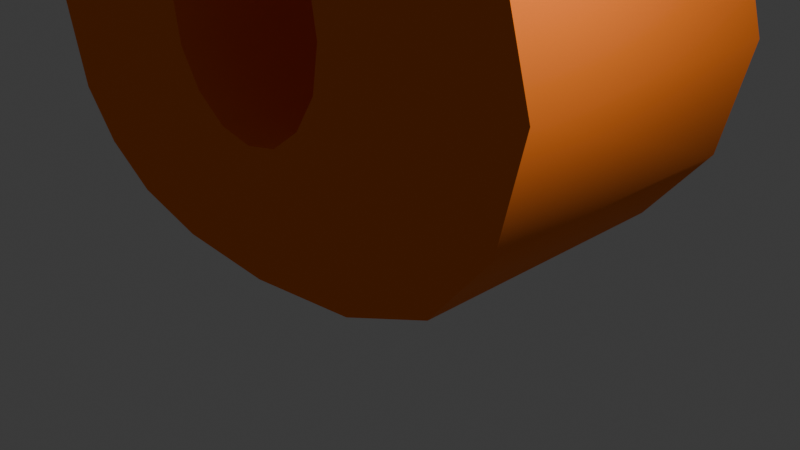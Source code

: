 # Source: eight.blend  (saved by Blender 4.5.90; exported with 4.5.12 LTS)
import bpy
from mathutils import Matrix  # noqa: F401  (used for matrix-valued properties, if any)

bpy.ops.wm.read_factory_settings(use_empty=True)
scene = bpy.context.scene
scene.name = 'Scene'

# ---- collections
col_collection = bpy.data.collections.new('Collection'); scene.collection.children.link(col_collection)

# ---- materials (node trees are filled in below, after node groups)
mat_color_14093196 = bpy.data.materials.new('color_14093196')
mat_color_14093196.diffuse_color = (0.8431, 0.04314, 0.549, 1.0)

# ---- material node trees
mat_color_14093196.use_nodes = True; mat_color_14093196.node_tree.nodes.clear()
_N = mat_color_14093196.node_tree.nodes; _L = mat_color_14093196.node_tree.links
n0 = _N.new('ShaderNodeBsdfPrincipled'); n0.name = 'Principled BSDF'; n0.location = (10, 300)
n0.inputs[0].default_value = (1.0, 0.2122, 0.01229, 1.0)
n0.inputs[2].default_value = 1.0
n1 = _N.new('ShaderNodeOutputMaterial'); n1.name = 'Material Output'; n1.location = (300, 300)
_L.new(n0.outputs[0], n1.inputs[0])
n1.is_active_output = True

# ---- world
world_world = bpy.data.worlds.new('World'); scene.world = world_world
world_world.use_nodes = True; world_world.node_tree.nodes.clear()
_N = world_world.node_tree.nodes; _L = world_world.node_tree.links
n0 = _N.new('ShaderNodeOutputWorld'); n0.name = 'World Output'; n0.location = (300, 300)
n1 = _N.new('ShaderNodeBackground'); n1.name = 'Background'; n1.location = (10, 300)
n1.inputs[0].default_value = (0.05088, 0.05088, 0.05088, 1.0)
_L.new(n1.outputs[0], n0.inputs[0])
n0.is_active_output = True
world_world.color = (0.05088, 0.05088, 0.05088)
world_world.sun_shadow_jitter_overblur = 0.0

# ---- cameras
cam_camera = bpy.data.cameras.new('Camera')
cam_camera.clip_end = 100.0
cam_camera.ortho_scale = 7.314

# ---- lights
light_light = bpy.data.lights.new('Light', 'POINT')
light_light.energy = 1000.0
light_light.shadow_soft_size = 0.1

# ---- meshes
me_object_1 = bpy.data.meshes.new('Object_1')
me_object_1.from_pydata([(87.6, 7.535, -4.0), (84.67, 7.723, -4.0), (87.18, 8.931, -4.0), (82.93, 8.881, -4.0), (83.41, 10.78, -4.0), (83.47, 8.968, -4.0), (84.33, 8.621, -4.0), (83.95, 8.882, -4.0), (86.18, 9.866, -4.0), (83.96, 10.9, -4.0), (84.59, 8.223, -4.0), (82.24, 8.211, -4.0), (80.77, 9.866, -4.0), (82.51, 8.617, -4.0), (79.26, 7.512, -4.0), (79.72, 9.006, -4.0), (82.15, 7.693, -4.0), (84.43, 11.25, -4.0), (84.77, 11.78, -4.0), (84.88, 12.45, -4.0), (84.77, 13.11, -4.0), (87.96, 12.57, -4.0), (87.58, 14.12, -4.0), (86.65, 15.24, -4.0), (84.44, 13.64, -4.0), (87.52, 11.01, -4.0), (82.88, 10.89, -4.0), (80.82, 15.59, -4.0), (81.95, 15.9, -4.0), (82.43, 13.65, -4.0), (82.1, 13.12, -4.0), (80.0, 15.07, -4.0), (81.99, 12.45, -4.0), (82.09, 11.76, -4.0), (79.38, 10.91, -4.0), (82.41, 11.23, -4.0), (79.95, 10.31, -4.0), (83.97, 14.0, -4.0), (85.26, 15.81, -4.0), (83.45, 14.11, -4.0), (83.5, 16.0, -4.0), (82.91, 14.0, -4.0), (78.92, 12.56, -4.0), (79.41, 14.36, -4.0), (86.18, 9.866, 0.0), (87.18, 8.931, 0.0), (87.6, 7.535, 0.0), (87.52, 11.01, 0.0), (82.24, 8.211, 0.0), (82.15, 7.693, 0.0), (82.51, 8.617, 0.0), (82.93, 8.881, 0.0), (83.47, 8.968, 0.0), (83.95, 8.882, 0.0), (84.33, 8.621, 0.0), (84.59, 8.223, 0.0), (84.67, 7.723, 0.0), (79.26, 7.512, 0.0), (79.72, 9.006, 0.0), (80.77, 9.866, 0.0), (86.65, 15.24, 0.0), (87.58, 14.12, 0.0), (87.96, 12.57, 0.0), (82.1, 13.12, 0.0), (81.99, 12.45, 0.0), (82.43, 13.65, 0.0), (82.91, 14.0, 0.0), (83.45, 14.11, 0.0), (83.97, 14.0, 0.0), (84.44, 13.64, 0.0), (84.77, 13.11, 0.0), (84.88, 12.45, 0.0), (84.77, 11.78, 0.0), (84.43, 11.25, 0.0), (83.96, 10.9, 0.0), (83.41, 10.78, 0.0), (82.88, 10.89, 0.0), (82.41, 11.23, 0.0), (82.09, 11.76, 0.0), (85.26, 15.81, 0.0), (79.95, 10.31, 0.0), (79.38, 10.91, 0.0), (78.92, 12.56, 0.0), (79.41, 14.36, 0.0), (80.0, 15.07, 0.0), (80.82, 15.59, 0.0), (81.95, 15.9, 0.0), (83.5, 16.0, 0.0), (86.54, 5.407, -4.0), (84.58, 7.204, -4.0), (87.33, 6.362, -4.0), (83.26, 4.562, -4.0), (83.92, 6.523, -4.0), (85.19, 4.773, -4.0), (79.59, 6.25, -4.0), (82.24, 7.187, -4.0), (80.57, 5.241, -4.0), (84.32, 6.791, -4.0), (83.41, 6.433, -4.0), (82.91, 6.521, -4.0), (81.75, 4.732, -4.0), (82.5, 6.784, -4.0), (87.33, 6.362, 0.0), (86.54, 5.407, 0.0), (85.19, 4.773, 0.0), (83.26, 4.562, 0.0), (81.75, 4.732, 0.0), (80.57, 5.241, 0.0), (84.58, 7.204, 0.0), (84.32, 6.791, 0.0), (83.92, 6.523, 0.0), (83.41, 6.433, 0.0), (82.91, 6.521, 0.0), (82.5, 6.784, 0.0), (82.24, 7.187, 0.0), (79.59, 6.25, 0.0), (79.59, 6.25, 0.0), (82.24, 7.187, 0.0), (82.91, 6.521, 0.0), (83.92, 6.523, 0.0), (84.32, 6.791, 0.0), (82.5, 6.784, 0.0), (84.58, 7.204, 0.0), (80.57, 5.241, 0.0), (81.75, 4.732, 0.0), (83.26, 4.562, 0.0), (86.54, 5.407, 0.0), (81.75, 4.732, -4.0), (82.91, 6.521, -4.0), (84.32, 6.791, -4.0), (83.26, 4.562, -4.0), (80.0, 15.07, -4.0), (79.41, 14.36, -4.0), (82.1, 13.12, -4.0), (81.99, 12.45, -4.0), (82.43, 13.65, -4.0), (82.15, 7.693, -4.0), (81.95, 15.9, -4.0), (82.51, 8.617, -4.0), (80.82, 15.59, -4.0), (79.59, 6.25, -4.0), (87.18, 8.931, 0.0), (82.88, 10.89, -4.0), (84.77, 13.11, 0.0), (79.38, 10.91, -4.0), (84.44, 13.64, 0.0), (87.6, 7.535, 0.0), (87.18, 8.931, -4.0), (82.91, 14.0, -4.0), (83.47, 8.968, 0.0), (86.65, 15.24, 0.0), (83.92, 6.523, -4.0), (78.92, 12.56, 0.0), (83.5, 16.0, -4.0), (84.77, 13.11, -4.0), (86.18, 9.866, 0.0), (86.18, 9.866, 0.0), (83.47, 8.968, -4.0), (85.26, 15.81, -4.0), (84.59, 8.223, -4.0), (79.26, 7.512, -4.0), (80.0, 15.07, 0.0), (79.41, 14.36, 0.0), (84.67, 7.723, -4.0), (83.95, 8.882, -4.0), (84.77, 11.78, -4.0), (83.41, 6.433, -4.0), (83.41, 10.78, -4.0), (84.44, 13.64, -4.0), (87.6, 7.535, -4.0), (78.92, 12.56, -4.0), (82.41, 11.23, -4.0), (87.52, 11.01, 0.0), (84.43, 11.25, -4.0), (79.38, 10.91, 0.0), (83.95, 8.882, 0.0), (83.97, 14.0, -4.0), (80.77, 9.866, 0.0), (80.77, 9.866, 0.0), (83.96, 10.9, -4.0), (79.72, 9.006, -4.0), (84.33, 8.621, -4.0), (82.24, 8.211, -4.0), (85.26, 15.81, 0.0), (86.18, 9.866, -4.0), (86.18, 9.866, -4.0), (82.09, 11.76, -4.0), (87.33, 6.362, -4.0), (85.19, 4.773, 0.0), (82.93, 8.881, -4.0), (87.96, 12.57, -4.0), (82.1, 13.12, 0.0), (80.77, 9.866, -4.0), (80.77, 9.866, -4.0), (82.24, 8.211, 0.0), (82.15, 7.693, 0.0), (82.43, 13.65, 0.0), (82.51, 8.617, 0.0), (81.95, 15.9, 0.0), (84.59, 8.223, 0.0), (83.45, 14.11, -4.0), (84.67, 7.723, 0.0), (79.26, 7.512, 0.0), (82.93, 8.881, 0.0), (87.96, 12.57, 0.0), (81.99, 12.45, 0.0), (82.91, 14.0, 0.0), (83.45, 14.11, 0.0), (83.97, 14.0, 0.0), (87.58, 14.12, 0.0), (84.88, 12.45, 0.0), (87.58, 14.12, -4.0), (84.88, 12.45, -4.0), (84.43, 11.25, 0.0), (87.52, 11.01, -4.0), (83.96, 10.9, 0.0), (83.41, 6.433, 0.0), (83.41, 10.78, 0.0), (86.65, 15.24, -4.0), (82.88, 10.89, 0.0), (82.41, 11.23, 0.0), (87.33, 6.362, 0.0), (82.09, 11.76, 0.0), (79.95, 10.31, 0.0), (80.82, 15.59, 0.0), (79.95, 10.31, -4.0), (83.5, 16.0, 0.0), (86.54, 5.407, -4.0), (82.5, 6.784, -4.0), (84.77, 11.78, 0.0), (84.58, 7.204, -4.0), (82.24, 7.187, -4.0), (84.33, 8.621, 0.0), (79.72, 9.006, 0.0), (85.19, 4.773, -4.0), (80.57, 5.241, -4.0)], [], [(0, 1, 2), (3, 4, 5), (6, 7, 8), (9, 8, 7), (1, 10, 2), (8, 2, 10), (10, 6, 8), (11, 12, 13), (14, 15, 16), (12, 11, 15), (11, 16, 15), (17, 18, 8), (19, 20, 21), (21, 20, 22), (23, 22, 20), (20, 24, 23), (21, 25, 19), (18, 19, 25), (25, 8, 18), (3, 26, 4), (17, 8, 9), (7, 5, 9), (4, 9, 5), (13, 12, 3), (27, 28, 29), (30, 31, 29), (32, 33, 34), (35, 26, 12), (26, 3, 12), (33, 35, 12), (12, 36, 33), (36, 34, 33), (37, 38, 24), (39, 40, 37), (41, 40, 39), (41, 29, 28), (32, 42, 30), (27, 29, 31), (34, 42, 32), (43, 30, 42), (31, 30, 43), (44, 45, 147), (44, 147, 184), (45, 46, 169), (45, 169, 147), (47, 155, 185), (136, 182, 48), (136, 48, 49), (48, 182, 138), (48, 138, 50), (51, 50, 138), (51, 138, 189), (52, 51, 189), (52, 189, 157), (53, 52, 157), (53, 157, 164), (54, 53, 164), (54, 164, 181), (55, 54, 181), (55, 181, 159), (56, 55, 159), (56, 159, 163), (57, 58, 180), (57, 180, 160), (192, 180, 58), (192, 58, 59), (60, 61, 211), (60, 211, 218), (61, 62, 190), (61, 190, 211), (47, 214, 190), (47, 190, 62), (47, 185, 214), (134, 133, 63), (134, 63, 64), (63, 133, 135), (63, 135, 65), (66, 65, 135), (66, 135, 148), (67, 66, 148), (67, 148, 200), (68, 67, 200), (68, 200, 176), (69, 68, 176), (69, 176, 168), (70, 69, 168), (70, 168, 154), (71, 70, 154), (71, 154, 212), (72, 71, 212), (72, 212, 165), (73, 72, 165), (73, 165, 173), (73, 173, 179), (73, 179, 74), (74, 179, 167), (74, 167, 75), (75, 167, 142), (75, 142, 76), (76, 142, 171), (76, 171, 77), (77, 171, 186), (77, 186, 78), (78, 186, 134), (78, 134, 64), (79, 60, 218), (177, 80, 225), (193, 177, 225), (80, 81, 144), (80, 144, 225), (81, 82, 170), (81, 170, 144), (170, 82, 83), (170, 83, 132), (83, 84, 131), (83, 131, 132), (85, 139, 131), (85, 131, 84), (86, 139, 85), (156, 199, 141), (172, 229, 156), (149, 217, 203), (175, 215, 149), (201, 141, 199), (213, 215, 156), (232, 199, 156), (194, 197, 178), (178, 233, 194), (195, 194, 233), (202, 195, 233), (209, 143, 204), (150, 143, 209), (172, 204, 210), (213, 156, 229), (206, 198, 196), (38, 37, 40), (87, 153, 86), (87, 158, 153), (88, 89, 90), (23, 24, 38), (40, 41, 28), (86, 137, 139), (86, 153, 137), (91, 92, 93), (94, 95, 96), (79, 158, 87), (79, 218, 158), (1, 0, 89), (90, 89, 0), (97, 89, 88), (88, 93, 97), (92, 97, 93), (98, 92, 91), (91, 99, 98), (91, 100, 99), (101, 99, 100), (101, 96, 95), (16, 95, 14), (100, 96, 101), (14, 95, 94), (102, 187, 46), (169, 46, 187), (102, 103, 227), (102, 227, 187), (103, 104, 227), (104, 234, 227), (104, 105, 130), (104, 130, 234), (130, 105, 106), (130, 106, 127), (106, 107, 235), (106, 235, 127), (108, 56, 163), (108, 163, 230), (109, 108, 230), (109, 230, 129), (109, 129, 151), (109, 151, 110), (110, 151, 166), (110, 166, 111), (111, 166, 128), (111, 128, 112), (112, 128, 228), (112, 228, 113), (113, 228, 231), (113, 231, 114), (136, 49, 231), (114, 231, 49), (107, 115, 140), (107, 140, 235), (160, 140, 57), (115, 57, 140), (198, 224, 196), (150, 183, 145), (210, 204, 143), (145, 143, 150), (229, 172, 210), (215, 175, 156), (217, 149, 215), (232, 156, 175), (220, 178, 219), (222, 178, 220), (217, 219, 203), (191, 196, 161), (224, 161, 196), (205, 174, 222), (197, 203, 178), (219, 178, 203), (207, 226, 206), (208, 145, 183), (207, 208, 226), (226, 208, 183), (198, 206, 226), (174, 205, 152), (161, 162, 191), (162, 152, 191), (205, 191, 152), (223, 222, 174), (178, 222, 223), (146, 141, 201), (201, 122, 146), (126, 120, 188), (125, 188, 119), (119, 216, 125), (125, 216, 118), (121, 124, 118), (123, 124, 121), (125, 118, 124), (126, 221, 122), (120, 126, 122), (221, 146, 122), (119, 188, 120), (116, 123, 117), (116, 117, 202), (121, 117, 123), (195, 202, 117)])
me_object_1.polygons.foreach_set('use_smooth', [0, 0, 0, 0, 0, 0, 0, 0, 0, 0, 0, 0, 0, 0, 0, 0, 0, 0, 0, 0, 0, 0, 0, 0, 0, 0, 0, 0, 0, 0, 0, 0, 0, 0, 0, 0, 0, 0, 0, 0, 0, 1, 1, 1, 1, 1, 1, 1, 1, 1, 1, 1, 1, 1, 1, 1, 1, 1, 1, 1, 1, 1, 1, 1, 1, 1, 1, 1, 1, 1, 1, 1, 1, 1, 1, 1, 1, 1, 1, 1, 1, 1, 1, 1, 1, 1, 1, 1, 1, 1, 1, 1, 1, 1, 1, 1, 1, 1, 1, 1, 1, 1, 1, 1, 1, 1, 1, 1, 1, 1, 1, 1, 1, 1, 1, 1, 1, 1, 1, 0, 0, 0, 0, 0, 0, 0, 0, 0, 0, 0, 0, 0, 0, 0, 0, 0, 1, 1, 0, 0, 0, 1, 1, 0, 0, 1, 1, 0, 0, 1, 0, 0, 0, 0, 0, 0, 0, 0, 0, 0, 1, 1, 1, 1, 1, 1, 1, 1, 1, 1, 1, 1, 1, 1, 1, 1, 1, 1, 1, 1, 1, 1, 1, 1, 1, 1, 1, 1, 1, 1, 1, 1, 0, 0, 0, 0, 0, 0, 0, 0, 0, 0, 0, 0, 0, 0, 0, 0, 0, 0, 0, 0, 0, 0, 0, 0, 0, 0, 0, 0, 0, 0, 0, 0, 0, 0, 0, 0, 0, 1, 0, 0, 0, 0, 0, 0])
_ca = me_object_1.color_attributes.new('Color', 'FLOAT_COLOR', 'POINT')
_ca.data.foreach_set('color', [1.0, 0.2122, 0.01229, 1.0, 1.0, 0.2122, 0.01229, 1.0, 1.0, 0.2122, 0.01229, 1.0, 1.0, 0.2122, 0.01229, 1.0, 1.0, 0.2122, 0.01229, 1.0, 1.0, 0.2122, 0.01229, 1.0, 1.0, 0.2122, 0.01229, 1.0, 1.0, 0.2122, 0.01229, 1.0, 1.0, 0.2122, 0.01229, 1.0, 1.0, 0.2122, 0.01229, 1.0, 1.0, 0.2122, 0.01229, 1.0, 1.0, 0.2122, 0.01229, 1.0, 1.0, 0.2122, 0.01229, 1.0, 1.0, 0.2122, 0.01229, 1.0, 1.0, 0.2122, 0.01229, 1.0, 1.0, 0.2122, 0.01229, 1.0, 1.0, 0.2122, 0.01229, 1.0, 1.0, 0.2122, 0.01229, 1.0, 1.0, 0.2122, 0.01229, 1.0, 1.0, 0.2122, 0.01229, 1.0, 1.0, 0.2122, 0.01229, 1.0, 1.0, 0.2122, 0.01229, 1.0, 1.0, 0.2122, 0.01229, 1.0, 1.0, 0.2122, 0.01229, 1.0, 1.0, 0.2122, 0.01229, 1.0, 1.0, 0.2122, 0.01229, 1.0, 1.0, 0.2122, 0.01229, 1.0, 1.0, 0.2122, 0.01229, 1.0, 1.0, 0.2122, 0.01229, 1.0, 1.0, 0.2122, 0.01229, 1.0, 1.0, 0.2122, 0.01229, 1.0, 1.0, 0.2122, 0.01229, 1.0, 1.0, 0.2122, 0.01229, 1.0, 1.0, 0.2122, 0.01229, 1.0, 1.0, 0.2122, 0.01229, 1.0, 1.0, 0.2122, 0.01229, 1.0, 1.0, 0.2122, 0.01229, 1.0, 1.0, 0.2122, 0.01229, 1.0, 1.0, 0.2122, 0.01229, 1.0, 1.0, 0.2122, 0.01229, 1.0, 1.0, 0.2122, 0.01229, 1.0, 1.0, 0.2122, 0.01229, 1.0, 1.0, 0.2122, 0.01229, 1.0, 1.0, 0.2122, 0.01229, 1.0, 1.0, 0.2122, 0.01229, 1.0, 1.0, 0.2122, 0.01229, 1.0, 1.0, 0.2122, 0.01229, 1.0, 1.0, 0.2122, 0.01229, 1.0, 1.0, 0.2122, 0.01229, 1.0, 1.0, 0.2122, 0.01229, 1.0, 1.0, 0.2122, 0.01229, 1.0, 1.0, 0.2122, 0.01229, 1.0, 1.0, 0.2122, 0.01229, 1.0, 1.0, 0.2122, 0.01229, 1.0, 1.0, 0.2122, 0.01229, 1.0, 1.0, 0.2122, 0.01229, 1.0, 1.0, 0.2122, 0.01229, 1.0, 1.0, 0.2122, 0.01229, 1.0, 1.0, 0.2122, 0.01229, 1.0, 1.0, 0.2122, 0.01229, 1.0, 1.0, 0.2122, 0.01229, 1.0, 1.0, 0.2122, 0.01229, 1.0, 1.0, 0.2122, 0.01229, 1.0, 1.0, 0.2122, 0.01229, 1.0, 1.0, 0.2122, 0.01229, 1.0, 1.0, 0.2122, 0.01229, 1.0, 1.0, 0.2122, 0.01229, 1.0, 1.0, 0.2122, 0.01229, 1.0, 1.0, 0.2122, 0.01229, 1.0, 1.0, 0.2122, 0.01229, 1.0, 1.0, 0.2122, 0.01229, 1.0, 1.0, 0.2122, 0.01229, 1.0, 1.0, 0.2122, 0.01229, 1.0, 1.0, 0.2122, 0.01229, 1.0, 1.0, 0.2122, 0.01229, 1.0, 1.0, 0.2122, 0.01229, 1.0, 1.0, 0.2122, 0.01229, 1.0, 1.0, 0.2122, 0.01229, 1.0, 1.0, 0.2122, 0.01229, 1.0, 1.0, 0.2122, 0.01229, 1.0, 1.0, 0.2122, 0.01229, 1.0, 1.0, 0.2122, 0.01229, 1.0, 1.0, 0.2122, 0.01229, 1.0, 1.0, 0.2122, 0.01229, 1.0, 1.0, 0.2122, 0.01229, 1.0, 1.0, 0.2122, 0.01229, 1.0, 1.0, 0.2122, 0.01229, 1.0, 1.0, 0.2122, 0.01229, 1.0, 1.0, 0.2122, 0.01229, 1.0, 1.0, 0.2122, 0.01229, 1.0, 1.0, 0.2122, 0.01229, 1.0, 1.0, 0.2122, 0.01229, 1.0, 1.0, 0.2122, 0.01229, 1.0, 1.0, 0.2122, 0.01229, 1.0, 1.0, 0.2361, 0.04216, 1.0, 1.0, 0.2122, 0.01229, 1.0, 1.0, 0.2122, 0.01229, 1.0, 1.0, 0.2122, 0.01229, 1.0, 1.0, 0.2122, 0.01229, 1.0, 1.0, 0.2122, 0.01229, 1.0, 1.0, 0.2122, 0.01229, 1.0, 1.0, 0.2122, 0.01229, 1.0, 1.0, 0.2122, 0.01229, 1.0, 1.0, 0.2122, 0.01229, 1.0, 1.0, 0.2122, 0.01229, 1.0, 1.0, 0.2122, 0.01229, 1.0, 1.0, 0.2122, 0.01229, 1.0, 1.0, 0.2122, 0.01229, 1.0, 1.0, 0.2122, 0.01229, 1.0, 1.0, 0.2122, 0.01229, 1.0, 1.0, 0.2122, 0.01229, 1.0, 1.0, 0.2122, 0.01229, 1.0, 1.0, 0.2122, 0.01229, 1.0, 1.0, 0.2122, 0.01229, 1.0, 1.0, 0.2122, 0.01229, 1.0, 1.0, 0.2122, 0.01229, 1.0, 1.0, 0.2122, 0.01229, 1.0, 1.0, 0.2122, 0.01229, 1.0, 1.0, 0.2122, 0.01229, 1.0, 1.0, 0.2122, 0.01229, 1.0, 1.0, 0.2122, 0.01229, 1.0, 1.0, 0.2122, 0.01229, 1.0, 1.0, 0.2122, 0.01229, 1.0, 1.0, 0.2122, 0.01229, 1.0, 1.0, 0.2122, 0.01229, 1.0, 1.0, 0.2122, 0.01229, 1.0, 1.0, 0.2122, 0.01229, 1.0, 1.0, 0.2122, 0.01229, 1.0, 1.0, 0.2122, 0.01229, 1.0, 1.0, 0.2122, 0.01229, 1.0, 1.0, 0.2122, 0.01229, 1.0, 1.0, 0.2122, 0.01229, 1.0, 1.0, 0.2122, 0.01229, 1.0, 1.0, 0.2122, 0.01229, 1.0, 1.0, 0.2122, 0.01229, 1.0, 1.0, 0.2122, 0.01229, 1.0, 1.0, 0.2122, 0.01229, 1.0, 1.0, 0.2122, 0.01229, 1.0, 1.0, 0.2122, 0.01229, 1.0, 1.0, 0.2122, 0.01229, 1.0, 1.0, 0.2361, 0.04216, 1.0, 1.0, 0.2122, 0.01229, 1.0, 1.0, 0.2122, 0.01229, 1.0, 1.0, 0.2122, 0.01229, 1.0, 1.0, 0.2122, 0.01229, 1.0, 1.0, 0.2122, 0.01229, 1.0, 1.0, 0.2122, 0.01229, 1.0, 1.0, 0.2122, 0.01229, 1.0, 1.0, 0.2122, 0.01229, 1.0, 1.0, 0.2122, 0.01229, 1.0, 1.0, 0.2122, 0.01229, 1.0, 1.0, 0.2122, 0.01229, 1.0, 1.0, 0.2122, 0.01229, 1.0, 1.0, 0.2122, 0.01229, 1.0, 1.0, 0.2122, 0.01229, 1.0, 1.0, 0.2122, 0.01229, 1.0, 1.0, 0.2122, 0.01229, 1.0, 1.0, 0.2122, 0.01229, 1.0, 1.0, 0.2122, 0.01229, 1.0, 1.0, 0.2122, 0.01229, 1.0, 1.0, 0.2122, 0.01229, 1.0, 1.0, 0.2122, 0.01229, 1.0, 1.0, 0.2122, 0.01229, 1.0, 1.0, 0.2122, 0.01229, 1.0, 1.0, 0.2122, 0.01229, 1.0, 1.0, 0.2122, 0.01229, 1.0, 1.0, 0.2122, 0.01229, 1.0, 1.0, 0.2122, 0.01229, 1.0, 1.0, 0.2122, 0.01229, 1.0, 1.0, 0.2122, 0.01229, 1.0, 1.0, 0.2122, 0.01229, 1.0, 1.0, 0.2122, 0.01229, 1.0, 1.0, 0.2122, 0.01229, 1.0, 1.0, 0.2122, 0.01229, 1.0, 1.0, 0.2122, 0.01229, 1.0, 1.0, 0.2122, 0.01229, 1.0, 1.0, 0.2122, 0.01229, 1.0, 1.0, 0.2122, 0.01229, 1.0, 1.0, 0.2122, 0.01229, 1.0, 1.0, 0.2122, 0.01229, 1.0, 1.0, 0.2122, 0.01229, 1.0, 1.0, 0.2122, 0.01229, 1.0, 1.0, 0.2122, 0.01229, 1.0, 1.0, 0.2122, 0.01229, 1.0, 1.0, 0.2122, 0.01229, 1.0, 1.0, 0.2122, 0.01229, 1.0, 1.0, 0.2122, 0.01229, 1.0, 1.0, 0.2122, 0.01229, 1.0, 1.0, 0.2122, 0.01229, 1.0, 1.0, 0.2122, 0.01229, 1.0, 1.0, 0.2122, 0.01229, 1.0, 1.0, 0.2122, 0.01229, 1.0, 1.0, 0.2122, 0.01229, 1.0, 1.0, 0.2122, 0.01229, 1.0, 1.0, 0.2122, 0.01229, 1.0, 1.0, 0.2122, 0.01229, 1.0, 1.0, 0.2122, 0.01229, 1.0, 1.0, 0.2122, 0.01229, 1.0, 1.0, 0.2122, 0.01229, 1.0, 1.0, 0.2122, 0.01229, 1.0, 1.0, 0.2122, 0.01229, 1.0, 1.0, 0.2122, 0.01229, 1.0, 1.0, 0.2122, 0.01229, 1.0, 1.0, 0.2122, 0.01229, 1.0, 1.0, 0.2122, 0.01229, 1.0, 1.0, 0.2122, 0.01229, 1.0, 1.0, 0.2122, 0.01229, 1.0, 1.0, 0.2122, 0.01229, 1.0, 1.0, 0.2122, 0.01229, 1.0, 1.0, 0.2122, 0.01229, 1.0, 1.0, 0.2122, 0.01229, 1.0, 1.0, 0.2122, 0.01229, 1.0, 1.0, 0.2122, 0.01229, 1.0, 1.0, 0.2122, 0.01229, 1.0, 1.0, 0.2122, 0.01229, 1.0, 1.0, 0.2122, 0.01229, 1.0, 1.0, 0.2122, 0.01229, 1.0, 1.0, 0.2122, 0.01229, 1.0, 1.0, 0.2122, 0.01229, 1.0, 1.0, 0.2122, 0.01229, 1.0, 1.0, 0.2122, 0.01229, 1.0, 1.0, 0.2122, 0.01229, 1.0, 1.0, 0.2122, 0.01229, 1.0, 1.0, 0.2122, 0.01229, 1.0, 1.0, 0.2122, 0.01229, 1.0, 1.0, 0.2122, 0.01229, 1.0, 1.0, 0.2122, 0.01229, 1.0, 1.0, 0.2122, 0.01229, 1.0, 1.0, 0.2122, 0.01229, 1.0, 1.0, 0.2122, 0.01229, 1.0, 1.0, 0.2122, 0.01229, 1.0, 1.0, 0.2122, 0.01229, 1.0, 1.0, 0.2122, 0.01229, 1.0, 1.0, 0.2122, 0.01229, 1.0, 1.0, 0.2122, 0.01229, 1.0, 1.0, 0.2122, 0.01229, 1.0])
me_object_1.materials.append(mat_color_14093196)
me_object_1.update()
me_object_1.normals_split_custom_set([tuple(v) for v in zip(*[iter([0.0, 0.0, -1.0, 0.0, 0.0, -1.0, 0.0, 0.0, -1.0, 0.0, 0.0, -1.0, 0.0, 0.0, -1.0, 0.0, 0.0, -1.0, 0.0, 0.0, -1.0, 0.0, 0.0, -1.0, 0.0, 0.0, -1.0, 0.0, 0.0, -1.0, 0.0, 0.0, -1.0, 0.0, 0.0, -1.0, 0.0, 0.0, -1.0, 0.0, 0.0, -1.0, 0.0, 0.0, -1.0, 0.0, 0.0, -1.0, 0.0, 0.0, -1.0, 0.0, 0.0, -1.0, 0.0, 0.0, -1.0, 0.0, 0.0, -1.0, 0.0, 0.0, -1.0, 0.0, 0.0, -1.0, 0.0, 0.0, -1.0, 0.0, 0.0, -1.0, 0.0, 0.0, -1.0, 0.0, 0.0, -1.0, 0.0, 0.0, -1.0, 0.0, 0.0, -1.0, 0.0, 0.0, -1.0, 0.0, 0.0, -1.0, 0.0, 0.0, -1.0, 0.0, 0.0, -1.0, 0.0, 0.0, -1.0, 0.0, 0.0, -1.0, 0.0, 0.0, -1.0, 0.0, 0.0, -1.0, 0.0, 0.0, -1.0, 0.0, 0.0, -1.0, 0.0, 0.0, -1.0, 0.0, 0.0, -1.0, 0.0, 0.0, -1.0, 0.0, 0.0, -1.0, 0.0, 0.0, -1.0, 0.0, 0.0, -1.0, 0.0, 0.0, -1.0, 0.0, 0.0, -1.0, 0.0, 0.0, -1.0, 0.0, 0.0, -1.0, 0.0, 0.0, -1.0, 0.0, 0.0, -1.0, 0.0, 0.0, -1.0, 0.0, 0.0, -1.0, 0.0, 0.0, -1.0, 0.0, 0.0, -1.0, 0.0, 0.0, -1.0, 0.0, 0.0, -1.0, 0.0, 0.0, -1.0, 0.0, 0.0, -1.0, 0.0, 0.0, -1.0, 0.0, 0.0, -1.0, 0.0, 0.0, -1.0, 0.0, 0.0, -1.0, 0.0, 0.0, -1.0, 0.0, 0.0, -1.0, 0.0, 0.0, -1.0, 0.0, 0.0, -1.0, 0.0, 0.0, -1.0, 0.0, 0.0, -1.0, 0.0, 0.0, -1.0, 0.0, 0.0, -1.0, 0.0, 0.0, -1.0, 0.0, 0.0, -1.0, 0.0, 0.0, -1.0, 0.0, 0.0, -1.0, 0.0, 0.0, -1.0, 0.0, 0.0, -1.0, 0.0, 0.0, -1.0, 0.0, 0.0, -1.0, 0.0, 0.0, -1.0, 0.0, 0.0, -1.0, 0.0, 0.0, -1.0, 0.0, 0.0, -1.0, 0.0, 0.0, -1.0, 0.0, 0.0, -1.0, 0.0, 0.0, -1.0, 0.0, 0.0, -1.0, 0.0, 0.0, -1.0, 0.0, 0.0, -1.0, 0.0, 0.0, -1.0, 0.0, 0.0, -1.0, 0.0, 0.0, -1.0, 0.0, 0.0, -1.0, 0.0, 0.0, -1.0, 0.0, 0.0, -1.0, 0.0, 0.0, -1.0, 0.0, 0.0, -1.0, 0.0, 0.0, -1.0, 0.0, 0.0, -1.0, 0.0, 0.0, -1.0, 0.0, 0.0, -1.0, 0.0, 0.0, -1.0, 0.0, 0.0, -1.0, 0.0, 0.0, -1.0, 0.0, 0.0, -1.0, 0.0, 0.0, -1.0, 0.0, 0.0, -1.0, 0.0, 0.0, -1.0, 0.0, 0.0, -1.0, 0.0, 0.0, -1.0, 0.0, 0.0, -1.0, 0.0, 0.0, -1.0, 0.0, 0.0, -1.0, 0.0, 0.0, -1.0, 0.0, 0.0, -1.0, 0.0, 0.0, -1.0, 0.0, 0.0, -1.0, 0.0, 0.0, -1.0, 0.0, 0.0, -1.0, 0.0, 0.0, -1.0, 0.0, 0.0, -1.0, 0.0, 0.0, -1.0, 0.0, 0.0, -1.0, 0.0, 0.0, -1.0, 0.6844, 0.7291, 0.0, 0.8967, 0.4427, 0.0, 0.8042, 0.5944, 0.0, 0.6844, 0.7291, 0.0, 0.8042, 0.5944, 0.0, 0.6844, 0.7291, 0.0, 0.8967, 0.4427, 0.0, 0.9996, -0.02885, 0.0, 0.9895, 0.1445, 0.0, 0.8967, 0.4427, 0.0, 0.9895, 0.1445, 0.0, 0.8042, 0.5944, 0.0, 0.8357, -0.5491, 0.0, 0.6479, -0.7617, 0.0, 0.6479, -0.7617, 0.0, 0.9982, -0.05952, -5.21e-09, 0.9325, -0.3613, 0.0, 0.9325, -0.3613, 7.099e-10, 0.9982, -0.05952, -5.21e-09, 0.9325, -0.3613, 7.099e-10, 0.9984, 0.05612, 4.899e-09, 0.9325, -0.3613, 7.099e-10, 0.9325, -0.3613, 0.0, 0.6987, -0.7154, -1.496e-10, 0.9325, -0.3613, 7.099e-10, 0.6987, -0.7154, -1.496e-10, 0.6987, -0.7154, 0.0, 0.4088, -0.9126, 5.168e-09, 0.6987, -0.7154, 0.0, 0.6987, -0.7154, -1.496e-10, 0.4088, -0.9126, 5.168e-09, 0.6987, -0.7154, -1.496e-10, 0.2817, -0.9595, -6.674e-09, 0.05648, -0.9984, -2.85e-05, 0.4088, -0.9126, 5.168e-09, 0.2817, -0.9595, -6.674e-09, 0.05648, -0.9984, -2.85e-05, 0.2817, -0.9595, -6.674e-09, -0.05659, -0.9984, -4.235e-09, -0.3059, -0.9521, -2.868e-05, 0.05648, -0.9984, -2.85e-05, -0.05659, -0.9984, -4.235e-09, -0.3059, -0.9521, -2.868e-05, -0.05659, -0.9984, -4.235e-09, -0.4365, -0.8997, -5.766e-09, -0.6673, -0.7448, 5.875e-09, -0.3059, -0.9521, -2.868e-05, -0.4365, -0.8997, -5.766e-09, -0.6673, -0.7448, 5.875e-09, -0.4365, -0.8997, -5.766e-09, -0.7628, -0.6466, -6.105e-09, -0.9088, -0.4172, 5.354e-09, -0.6673, -0.7448, 5.875e-09, -0.7628, -0.6466, -6.105e-09, -0.9088, -0.4172, 5.354e-09, -0.7628, -0.6466, -6.105e-09, -0.9568, -0.2909, -6.459e-09, -0.9986, -0.05325, -1.863e-05, -0.9088, -0.4172, 5.354e-09, -0.9568, -0.2909, -6.459e-09, -0.9986, -0.05325, -1.863e-05, -0.9568, -0.2909, -6.459e-09, -0.9982, 0.06032, -5.212e-09, -0.999, 0.04567, 0.0, -0.7816, 0.6238, 0.0, -0.8909, 0.4543, 0.0, -0.999, 0.04567, 0.0, -0.8909, 0.4543, 0.0, -0.999, 0.04568, 9.68e-06, -0.6315, 0.7754, 0.0, -0.8909, 0.4543, 0.0, -0.7816, 0.6238, 0.0, -0.6315, 0.7754, 0.0, -0.7816, 0.6238, 0.0, -0.6315, 0.7754, 0.0, 0.653, 0.7574, 0.0, 0.9276, 0.3737, 0.0, 0.859, 0.512, 0.0, 0.653, 0.7574, 0.0, 0.859, 0.512, 0.0, 0.5228, 0.8525, 0.0, 0.9276, 0.3737, 0.0, 0.9998, -0.01922, 0.0, 0.9998, -0.01922, 1.081e-06, 0.9276, 0.3737, 0.0, 0.9998, -0.01922, 1.081e-06, 0.859, 0.512, 0.0, 0.8357, -0.5491, 0.0, 0.8357, -0.5491, -4.381e-07, 0.9998, -0.01922, 1.081e-06, 0.8357, -0.5491, 0.0, 0.9998, -0.01922, 1.081e-06, 0.9998, -0.01922, 0.0, 0.8357, -0.5491, 0.0, 0.6479, -0.7617, 0.0, 0.8357, -0.5491, -4.381e-07, 1.0, -0.002986, 0.0, 0.9372, -0.3487, 0.0, 0.9372, -0.3487, 6.313e-10, 1.0, -0.002986, 0.0, 0.9372, -0.3487, 6.313e-10, 1.0, -0.002956, 1.078e-07, 0.9372, -0.3487, 6.313e-10, 0.9372, -0.3487, 0.0, 0.735, -0.6781, 0.0, 0.9372, -0.3487, 6.313e-10, 0.735, -0.6781, 0.0, 0.7349, -0.6781, 5.048e-10, 0.477, -0.8789, -2.936e-05, 0.7349, -0.6781, 5.048e-10, 0.735, -0.6781, 0.0, 0.477, -0.8789, -2.936e-05, 0.735, -0.6781, 0.0, 0.3483, -0.9374, -2.481e-06, 0.07077, -0.9975, 6.687e-09, 0.477, -0.8789, -2.936e-05, 0.3483, -0.9374, -2.481e-06, 0.07077, -0.9975, 6.687e-09, 0.3483, -0.9374, -2.481e-06, -0.07544, -0.9972, -6.095e-09, -0.3639, -0.9314, 5.547e-09, 0.07077, -0.9975, 6.687e-09, -0.07544, -0.9972, -6.095e-09, -0.3639, -0.9314, 5.547e-09, -0.07544, -0.9972, -6.095e-09, -0.4939, -0.8695, -7.041e-09, -0.702, -0.7122, 4.944e-09, -0.3639, -0.9314, 5.547e-09, -0.4939, -0.8695, -7.041e-09, -0.702, -0.7122, 4.944e-09, -0.4939, -0.8695, -7.041e-09, -0.7851, -0.6194, -5.938e-09, -0.9144, -0.4049, 5.163e-09, -0.702, -0.7122, 4.944e-09, -0.7851, -0.6194, -5.938e-09, -0.9144, -0.4049, 5.163e-09, -0.7851, -0.6194, -5.938e-09, -0.9592, -0.2829, -6.196e-09, -0.9985, -0.05473, 4.816e-09, -0.9144, -0.4049, 5.163e-09, -0.9592, -0.2829, -6.196e-09, -0.9985, -0.05473, 4.816e-09, -0.9592, -0.2829, -6.196e-09, -0.9984, 0.05613, -4.875e-09, -0.9587, 0.2844, -2.747e-05, -0.9985, -0.05473, 4.816e-09, -0.9984, 0.05613, -4.875e-09, -0.9587, 0.2844, -2.747e-05, -0.9984, 0.05613, -4.875e-09, -0.9133, 0.4074, -5.191e-09, -0.7389, 0.6738, 5.066e-10, -0.9587, 0.2844, -2.747e-05, -0.9133, 0.4074, -5.191e-09, -0.7389, 0.6738, 5.066e-10, -0.9133, 0.4074, -5.191e-09, -0.7389, 0.6738, 0.0, -0.7389, 0.6738, 5.066e-10, -0.7389, 0.6738, 0.0, -0.4797, 0.8774, 0.0, -0.7389, 0.6738, 5.066e-10, -0.4797, 0.8774, 0.0, -0.3496, 0.9369, 0.0, -0.3496, 0.9369, 0.0, -0.4797, 0.8774, 0.0, -0.07405, 0.9973, 0.0, -0.3496, 0.9369, 0.0, -0.07405, 0.9973, 0.0, 0.06713, 0.9977, 0.0, 0.06713, 0.9977, 0.0, -0.07405, 0.9973, 0.0, 0.3456, 0.9384, 0.0, 0.06713, 0.9977, 0.0, 0.3456, 0.9384, 0.0, 0.4765, 0.8792, 0.0, 0.4765, 0.8792, 0.0, 0.3456, 0.9384, 0.0, 0.6976, 0.7165, 0.0, 0.4765, 0.8792, 0.0, 0.6976, 0.7165, 0.0, 0.7869, 0.6171, 0.0, 0.7869, 0.6171, 0.0, 0.6976, 0.7165, 0.0, 0.9204, 0.3909, 0.0, 0.7869, 0.6171, 0.0, 0.9204, 0.3909, 0.0, 0.9633, 0.2685, 0.0, 0.9633, 0.2685, 0.0, 0.9204, 0.3909, 0.0, 1.0, -0.002986, 0.0, 0.9633, 0.2685, 0.0, 1.0, -0.002986, 0.0, 1.0, -0.002956, 1.078e-07, 0.2838, 0.9589, 0.0, 0.653, 0.7574, 0.0, 0.5228, 0.8525, 0.0, -0.4778, -0.8785, 0.0, -0.6403, -0.7681, 0.0, -0.5582, -0.8297, 0.0, -0.4778, -0.8785, 0.0, -0.4778, -0.8785, 0.0, -0.5582, -0.8297, 0.0, -0.6403, -0.7681, 0.0, -0.9348, -0.3552, 0.0, -0.8712, -0.491, 1.223e-06, -0.6403, -0.7681, 0.0, -0.8712, -0.491, 1.223e-06, -0.5582, -0.8297, 0.0, -0.9348, -0.3552, 0.0, -1.0, 0.008694, 0.0, -1.0, 0.008662, -1.046e-09, -0.9348, -0.3552, 0.0, -1.0, 0.008662, -1.046e-09, -0.8712, -0.491, 1.223e-06, -1.0, 0.008662, -1.046e-09, -1.0, 0.008694, 0.0, -0.9191, 0.3939, 2.859e-06, -1.0, 0.008662, -1.046e-09, -0.9191, 0.3939, 2.859e-06, -0.9191, 0.3939, 0.0, -0.9191, 0.3939, 2.859e-06, -0.6546, 0.7559, 0.0, -0.6547, 0.7559, -2.769e-10, -0.9191, 0.3939, 2.859e-06, -0.6547, 0.7559, -2.769e-10, -0.9191, 0.3939, 0.0, -0.4349, 0.9005, 3.122e-09, -0.345, 0.9386, -2.373e-06, -0.6547, 0.7559, -2.769e-10, -0.4349, 0.9005, 3.122e-09, -0.6547, 0.7559, -2.769e-10, -0.6546, 0.7559, 0.0, -0.1527, 0.9883, 0.0, -0.345, 0.9386, -2.373e-06, -0.4349, 0.9005, 3.122e-09, 0.0, 0.0, 1.0, 0.0, 0.0, 1.0, 0.0, 0.0, 1.0, 0.0, 0.0, 1.0, 0.0, 0.0, 1.0, 0.0, 0.0, 1.0, 0.0, 0.0, 1.0, 0.0, 0.0, 1.0, 0.0, 0.0, 1.0, 0.0, 0.0, 1.0, 0.0, 0.0, 1.0, 0.0, 0.0, 1.0, 0.0, 0.0, 1.0, 0.0, 0.0, 1.0, 0.0, 0.0, 1.0, 0.0, 0.0, 1.0, 0.0, 0.0, 1.0, 0.0, 0.0, 1.0, 0.0, 0.0, 1.0, 0.0, 0.0, 1.0, 0.0, 0.0, 1.0, 0.0, 0.0, 1.0, 0.0, 0.0, 1.0, 0.0, 0.0, 1.0, 0.0, 0.0, 1.0, 0.0, 0.0, 1.0, 0.0, 0.0, 1.0, 0.0, 0.0, 1.0, 0.0, 0.0, 1.0, 0.0, 0.0, 1.0, 0.0, 0.0, 1.0, 0.0, 0.0, 1.0, 0.0, 0.0, 1.0, 0.0, 0.0, 1.0, 0.0, 0.0, 1.0, 0.0, 0.0, 1.0, 0.0, 0.0, 1.0, 0.0, 0.0, 1.0, 0.0, 0.0, 1.0, 0.0, 0.0, 1.0, 0.0, 0.0, 1.0, 0.0, 0.0, 1.0, 0.0, 0.0, 1.0, 0.0, 0.0, 1.0, 0.0, 0.0, 1.0, 0.0, 0.0, 1.0, 0.0, 0.0, 1.0, 0.0, 0.0, 1.0, 0.0, 0.0, -1.0, 0.0, 0.0, -1.0, 0.0, 0.0, -1.0, 0.05235, 0.9986, 0.0, -0.004695, 1.0, 0.0, -0.1527, 0.9883, 0.0, 0.05235, 0.9986, 0.0, 0.1896, 0.9819, 0.0, -0.004695, 1.0, 0.0, 0.0, 0.0, -1.0, 0.0, 0.0, -1.0, 0.0, 0.0, -1.0, 0.0, 0.0, -1.0, 0.0, 0.0, -1.0, 0.0, 0.0, -1.0, 0.0, 0.0, -1.0, 0.0, 0.0, -1.0, 0.0, 0.0, -1.0, -0.1527, 0.9883, 0.0, -0.1527, 0.9883, -1.206e-09, -0.345, 0.9386, -2.373e-06, -0.1527, 0.9883, 0.0, -0.004695, 1.0, 0.0, -0.1527, 0.9883, -1.206e-09, 0.0, 0.0, -1.0, 0.0, 0.0, -1.0, 0.0, 0.0, -1.0, 0.0, 0.0, -1.0, 0.0, 0.0, -1.0, 0.0, 0.0, -1.0, 0.2838, 0.9589, 0.0, 0.1896, 0.9819, 0.0, 0.05235, 0.9986, 0.0, 0.2838, 0.9589, 0.0, 0.5228, 0.8525, 0.0, 0.1896, 0.9819, 0.0, 0.0, 0.0, -1.0, 0.0, 0.0, -1.0, 0.0, 0.0, -1.0, 0.0, 0.0, -1.0, 0.0, 0.0, -1.0, 0.0, 0.0, -1.0, 0.0, 0.0, -1.0, 0.0, 0.0, -1.0, 0.0, 0.0, -1.0, 0.0, 0.0, -1.0, 0.0, 0.0, -1.0, 0.0, 0.0, -1.0, 0.0, 0.0, -1.0, 0.0, 0.0, -1.0, 0.0, 0.0, -1.0, 0.0, 0.0, -1.0, 0.0, 0.0, -1.0, 0.0, 0.0, -1.0, 0.0, 0.0, -1.0, 0.0, 0.0, -1.0, 0.0, 0.0, -1.0, 0.0, 0.0, -1.0, 0.0, 0.0, -1.0, 0.0, 0.0, -1.0, 0.0, 0.0, -1.0, 0.0, 0.0, -1.0, 0.0, 0.0, -1.0, 0.0, 0.0, -1.0, 0.0, 0.0, -1.0, 0.0, 0.0, -1.0, 0.0, 0.0, -1.0, 0.0, 0.0, -1.0, 0.0, 0.0, -1.0, 0.0, 0.0, -1.0, 0.0, 0.0, -1.0, 0.0, 0.0, -1.0, 0.0, 0.0, -1.0, 0.0, 0.0, -1.0, 0.0, 0.0, -1.0, 0.8569, -0.5155, 0.0, 0.928, -0.3725, 0.0, 0.9996, -0.02885, 0.0, 0.9895, 0.1445, 0.0, 0.9996, -0.02885, 0.0, 0.928, -0.3725, 0.0, 0.8569, -0.5155, 0.0, 0.5954, -0.8034, 0.0, 0.5954, -0.8034, 1.749e-07, 0.8569, -0.5155, 0.0, 0.5954, -0.8034, 1.749e-07, 0.928, -0.3725, 0.0, 0.5954, -0.8034, 0.0, 0.2496, -0.9683, 0.0, 0.5954, -0.8034, 1.749e-07, 0.2496, -0.9683, 0.0, 0.2496, -0.9683, -1.91e-09, 0.5954, -0.8034, 1.749e-07, 0.2496, -0.9683, 0.0, 0.01191, -0.9999, 1.176e-09, 0.01191, -0.9999, 0.0, 0.2496, -0.9683, 0.0, 0.01191, -0.9999, 0.0, 0.2496, -0.9683, -1.91e-09, 0.01191, -0.9999, 0.0, 0.01191, -0.9999, 1.176e-09, -0.2444, -0.9697, 1.073e-09, 0.01191, -0.9999, 0.0, -0.2444, -0.9697, 1.073e-09, -0.2444, -0.9697, 0.0, -0.2444, -0.9697, 1.073e-09, -0.6271, -0.779, 0.0, -0.5184, -0.8552, 0.0, -0.2444, -0.9697, 1.073e-09, -0.5184, -0.8552, 0.0, -0.2444, -0.9697, 0.0, -0.9562, 0.2926, 2.834e-06, -0.9986, -0.05325, -1.863e-05, -0.9982, 0.06032, -5.212e-09, -0.9562, 0.2926, 2.834e-06, -0.9982, 0.06032, -5.212e-09, -0.9079, 0.4192, -5.376e-09, -0.7134, 0.7008, 1.341e-10, -0.9562, 0.2926, 2.834e-06, -0.9079, 0.4192, -5.376e-09, -0.7134, 0.7008, 1.341e-10, -0.9079, 0.4192, -5.376e-09, -0.7133, 0.7008, 0.0, -0.7134, 0.7008, 1.341e-10, -0.7133, 0.7008, 0.0, -0.4317, 0.902, 0.0, -0.7134, 0.7008, 1.341e-10, -0.4317, 0.902, 0.0, -0.3034, 0.9529, 0.0, -0.3034, 0.9529, 0.0, -0.4317, 0.902, 0.0, -0.06074, 0.9982, 0.0, -0.3034, 0.9529, 0.0, -0.06074, 0.9982, 0.0, 0.0566, 0.9984, 0.0, 0.0566, 0.9984, 0.0, -0.06074, 0.9982, 0.0, 0.2962, 0.9551, 0.0, 0.0566, 0.9984, 0.0, 0.2962, 0.9551, 0.0, 0.4241, 0.9056, 0.0, 0.4241, 0.9056, 0.0, 0.2962, 0.9551, 0.0, 0.6567, 0.7542, 0.0, 0.4241, 0.9056, 0.0, 0.6567, 0.7542, 0.0, 0.7551, 0.6556, 0.0, 0.7551, 0.6556, 0.0, 0.6567, 0.7542, 0.0, 0.9329, 0.3602, -5.843e-10, 0.7551, 0.6556, 0.0, 0.9329, 0.3602, -5.843e-10, 0.9329, 0.3602, 0.0, 0.9982, -0.05952, -5.21e-09, 0.9984, 0.05612, 4.899e-09, 0.9329, 0.3602, -5.843e-10, 0.9329, 0.3602, 0.0, 0.9329, 0.3602, -5.843e-10, 0.9984, 0.05612, 4.899e-09, -0.6271, -0.779, 0.0, -0.867, -0.4982, 8.649e-10, -0.867, -0.4982, 0.0, -0.6271, -0.779, 0.0, -0.867, -0.4982, 0.0, -0.5184, -0.8552, 0.0, -0.999, 0.04568, 9.68e-06, -0.867, -0.4982, 0.0, -0.999, 0.04567, 0.0, -0.867, -0.4982, 8.649e-10, -0.999, 0.04567, 0.0, -0.867, -0.4982, 0.0, 0.0, 0.0, 1.0, 0.0, 0.0, 1.0, 0.0, 0.0, 1.0, 0.0, 0.0, 1.0, 0.0, 0.0, 1.0, 0.0, 0.0, 1.0, 0.0, 0.0, 1.0, 0.0, 0.0, 1.0, 0.0, 0.0, 1.0, 0.0, 0.0, 1.0, 0.0, 0.0, 1.0, 0.0, 0.0, 1.0, 0.0, 0.0, 1.0, 0.0, 0.0, 1.0, 0.0, 0.0, 1.0, 0.0, 0.0, 1.0, 0.0, 0.0, 1.0, 0.0, 0.0, 1.0, 0.0, 0.0, 1.0, 0.0, 0.0, 1.0, 0.0, 0.0, 1.0, 0.0, 0.0, 1.0, 0.0, 0.0, 1.0, 0.0, 0.0, 1.0, 0.0, 0.0, 1.0, 0.0, 0.0, 1.0, 0.0, 0.0, 1.0, 0.0, 0.0, 1.0, 0.0, 0.0, 1.0, 0.0, 0.0, 1.0, 0.0, 0.0, 1.0, 0.0, 0.0, 1.0, 0.0, 0.0, 1.0, 0.0, 0.0, 1.0, 0.0, 0.0, 1.0, 0.0, 0.0, 1.0, 0.0, 0.0, 1.0, 0.0, 0.0, 1.0, 0.0, 0.0, 1.0, 0.0, 0.0, 1.0, 0.0, 0.0, 1.0, 0.0, 0.0, 1.0, 0.0, 0.0, 1.0, 0.0, 0.0, 1.0, 0.0, 0.0, 1.0, 0.0, 0.0, 1.0, 0.0, 0.0, 1.0, 0.0, 0.0, 1.0, 0.0, 0.0, 1.0, 0.0, 0.0, 1.0, 0.0, 0.0, 1.0, 0.0, 0.0, 1.0, 0.0, 0.0, 1.0, 0.0, 0.0, 1.0, 0.0, 0.0, 1.0, 0.0, 0.0, 1.0, 0.0, 0.0, 1.0, 0.0, 0.0, 1.0, 0.0, 0.0, 1.0, 0.0, 0.0, 1.0, 0.0, 0.0, 1.0, 0.0, 0.0, 1.0, 0.0, 0.0, 1.0, 0.0, 0.0, 1.0, 0.0, 0.0, 1.0, 0.0, 0.0, 1.0, 0.0, 0.0, 1.0, 0.0, 0.0, 1.0, 0.0, 0.0, 1.0, 0.0, 0.0, 1.0, 0.0, 0.0, 1.0, 0.0, 0.0, 1.0, 0.0, 0.0, 1.0, 0.0, 0.0, 1.0, 0.0, 0.0, 1.0, 0.0, 0.0, 1.0, 0.0, 0.0, 1.0, 0.0, 0.0, 1.0, 0.0, 0.0, 1.0, 0.0, 0.0, 1.0, 0.0, 0.0, 1.0, 0.0, 0.0, 1.0, 0.0, 0.0, 1.0, 0.0, 0.0, 1.0, 0.0, 0.0, 1.0, 0.0, 0.0, 1.0, 0.0, 0.0, 1.0, 0.0, 0.0, 1.0, 0.0, 0.0, 1.0, 0.0, 0.0, 1.0, 0.0, 0.0, 1.0, 0.0, 0.0, 1.0, 0.0, 0.0, 1.0, 0.0, 0.0, 1.0, 0.0, 0.0, 1.0, 0.0, 0.0, 1.0, 0.0, 0.0, 1.0, 0.0, 0.0, 1.0, 0.0, 0.0, 1.0, 0.0, 0.0, 1.0, 0.0, 0.0, 1.0, 0.0, 0.0, 1.0, 0.0, 0.0, 1.0, 0.0, 0.0, 1.0, 0.0, 0.0, 1.0, 0.0, 0.0, 1.0, 0.0, 0.0, 1.0, 0.0, 0.0, 1.0, 0.0, 0.0, 1.0, 0.0, 0.0, 1.0, 0.0, 0.0, 1.0, 0.0, 0.0, 1.0, 0.0, 0.0, 1.0, 0.0, 0.0, 1.0, 0.0, 0.0, 1.0, 0.0, 0.0, 1.0, 0.0, 0.0, 1.0, 0.0, 0.0, 1.0, 0.0, 0.0, 1.0, 0.0, 0.0, 1.0, 0.0, 0.0, 1.0, 0.0, 0.0, 1.0, 0.0, 0.0, 1.0, 0.0, 0.0, 1.0, 0.0, 0.0, 1.0, 0.0, 0.0, 1.0, 0.0, 0.0, 1.0, 0.0, 0.0, 1.0, 0.0, 0.0, 1.0, 0.0, 0.0, 1.0, 0.0, 0.0, 1.0, 0.0, 0.0, 1.0])] * 3)])

# ---- objects
ob_sketchfab_model = bpy.data.objects.new('Sketchfab_model', None)
ob_tinker_obj_cleaner_materialmerger_gles = bpy.data.objects.new('tinker.obj.cleaner.materialmerger.gles', None)
ob_object_3 = bpy.data.objects.new('Object_3', me_object_1)
ob_light = bpy.data.objects.new('Light', light_light)
ob_camera = bpy.data.objects.new('Camera', cam_camera)

# ---- transforms, parenting, visibility, modifiers, constraints
ob_sketchfab_model.location = (0.0, 0.0, 0.0)
ob_sketchfab_model.rotation_mode = 'QUATERNION'
ob_sketchfab_model.rotation_quaternion = (0.7071, -0.7071, 0.0, 0.0)
ob_sketchfab_model.empty_display_size = 0.001
ob_tinker_obj_cleaner_materialmerger_gles.parent = ob_sketchfab_model
ob_tinker_obj_cleaner_materialmerger_gles.location = (0.0, 0.0, 0.0)
ob_tinker_obj_cleaner_materialmerger_gles.rotation_mode = 'QUATERNION'
ob_tinker_obj_cleaner_materialmerger_gles.rotation_quaternion = (1.0, 0.0, 0.0, 0.0)
ob_tinker_obj_cleaner_materialmerger_gles.empty_display_size = 0.001
ob_object_3.parent = ob_tinker_obj_cleaner_materialmerger_gles
ob_object_3.location = (-86.75, -13.77, 4.523)
ob_object_3.rotation_mode = 'QUATERNION'
ob_object_3.rotation_quaternion = (1.0, 0.0, 0.0, 0.0)
ob_light.location = (4.076, 1.005, 5.904)
ob_light.rotation_euler = (0.6503, 0.05522, 1.866)
ob_light.lock_rotations_4d = False
ob_light.empty_display_type = 'ARROWS'
ob_light.color = (0.0, 0.0, 0.0, 0.0)
ob_light.lineart.crease_threshold = 0.0
ob_camera.location = (7.359, -6.926, 4.958)
ob_camera.rotation_euler = (1.109, 0.0, 0.8149)
ob_camera.lock_rotations_4d = False
ob_camera.empty_display_type = 'ARROWS'
ob_camera.color = (0.0, 0.0, 0.0, 0.0)
ob_camera.display_type = 'WIRE'
ob_camera.lineart.crease_threshold = 0.0

# ---- collection membership
scene.collection.objects.link(ob_sketchfab_model)
scene.collection.objects.link(ob_tinker_obj_cleaner_materialmerger_gles)
scene.collection.objects.link(ob_object_3)
col_collection.objects.link(ob_light)
col_collection.objects.link(ob_camera)

# ---- scene / render settings (as saved in the file)
scene.camera = ob_camera
scene.frame_start = 1; scene.frame_end = 250; scene.frame_set(1)
scene.render.engine = 'BLENDER_EEVEE_NEXT'
bpy.context.view_layer.update()
